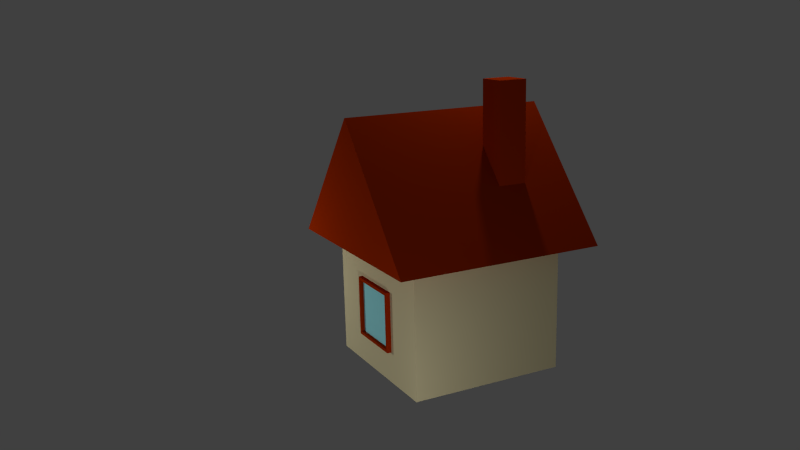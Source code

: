 # Source: littlehouse.blend  (saved by Blender 2.68.0; exported with 4.5.12 LTS)
import bpy
from mathutils import Matrix  # noqa: F401  (used for matrix-valued properties, if any)

bpy.ops.wm.read_factory_settings(use_empty=True)
scene = bpy.context.scene
scene.name = 'Scene'

# ---- collections
col_collection_1 = bpy.data.collections.new('Collection 1'); scene.collection.children.link(col_collection_1)

# ---- materials (node trees are filled in below, after node groups)
mat_roofred = bpy.data.materials.new('roofred')
mat_roofred.alpha_threshold = 0.0
mat_roofred.use_transparent_shadow = False
mat_roofred.diffuse_color = (0.4385, 0.02963, 0.0, 1.0)
mat_roofred.roughness = 0.5
mat_roofred.line_color = (0.0, 0.0, 0.0, 1.0)
mat_windowblue = bpy.data.materials.new('windowblue')
mat_windowblue.alpha_threshold = 0.0
mat_windowblue.use_transparent_shadow = False
mat_windowblue.diffuse_color = (0.3844, 0.949, 1.0, 1.0)
mat_windowblue.roughness = 0.5
mat_windowblue.line_color = (0.0, 0.0, 0.0, 1.0)
mat_houseyellow = bpy.data.materials.new('houseyellow')
mat_houseyellow.alpha_threshold = 0.0
mat_houseyellow.use_transparent_shadow = False
mat_houseyellow.diffuse_color = (0.8412, 0.7513, 0.4514, 1.0)
mat_houseyellow.roughness = 0.5
mat_houseyellow.line_color = (0.0, 0.0, 0.0, 1.0)

# ---- material node trees

# ---- world
world_world = bpy.data.worlds.new('World'); scene.world = world_world
world_world.color = (0.05088, 0.05088, 0.05088)
world_world.use_sun_shadow = False
world_world.sun_shadow_jitter_overblur = 0.0
world_world.cycles.sampling_method = 'MANUAL'
world_world.cycles.sample_map_resolution = 256

# ---- cameras
cam_camera = bpy.data.cameras.new('Camera')
cam_camera.clip_end = 100.0
cam_camera.lens = 35.0
cam_camera.sensor_width = 32.0
cam_camera.sensor_height = 18.0
cam_camera.ortho_scale = 7.314
cam_camera.dof.focus_distance = 0.0
cam_camera.dof.aperture_fstop = 128.0

# ---- lights
light_lamp_002 = bpy.data.lights.new('Lamp.002', 'POINT')
light_lamp_002.transmission_factor = 0.0
light_lamp_002.cutoff_distance = 30.0
light_lamp_002.energy = 100.0
light_lamp_002.shadow_buffer_clip_start = 1.001
light_lamp_002.shadow_soft_size = 0.1
light_lamp_002.shadow_maximum_resolution = 0.006
light_lamp_002.use_absolute_resolution = True
light_lamp_002.cycles.use_multiple_importance_sampling = False
light_lamp_001 = bpy.data.lights.new('Lamp.001', 'POINT')
light_lamp_001.transmission_factor = 0.0
light_lamp_001.cutoff_distance = 30.0
light_lamp_001.energy = 100.0
light_lamp_001.shadow_buffer_clip_start = 1.001
light_lamp_001.shadow_soft_size = 0.1
light_lamp_001.shadow_maximum_resolution = 0.006
light_lamp_001.use_absolute_resolution = True
light_lamp_001.cycles.use_multiple_importance_sampling = False
light_lamp = bpy.data.lights.new('Lamp', 'POINT')
light_lamp.transmission_factor = 0.0
light_lamp.cutoff_distance = 30.0
light_lamp.energy = 100.0
light_lamp.shadow_buffer_clip_start = 1.001
light_lamp.shadow_soft_size = 0.1
light_lamp.shadow_maximum_resolution = 0.006
light_lamp.use_absolute_resolution = True
light_lamp.cycles.use_multiple_importance_sampling = False

# ---- meshes
me_plane = bpy.data.meshes.new('Plane')
me_plane.from_pydata([(1.0, -1.0, 0.0), (-1.0, -1.0, 0.0), (1.0, 1.0, 0.0), (-1.0, 1.0, 0.0), (1.0, -1.0, -0.2499), (-1.0, -1.0, -0.2499), (1.0, 1.0, -0.2499), (-1.0, 1.0, -0.2499), (0.9, -0.9, 0.0), (-0.9, -0.9, 0.0), (0.9, 0.9, 0.0), (-0.9, 0.9, 0.0), (0.9, -0.9, 0.06126), (-0.9, -0.9, 0.06126), (0.9, 0.9, 0.06126), (-0.9, 0.9, 0.06126), (1.0, -1.0, 0.1764), (-1.0, -1.0, 0.1764), (1.0, 1.0, 0.1764), (-1.0, 1.0, 0.1764), (0.9, -0.9, 0.1764), (-0.9, -0.9, 0.1764), (0.9, 0.9, 0.1764), (-0.9, 0.9, 0.1764)], [], [(2, 0, 16, 18), (5, 4, 6, 7), (0, 2, 6, 4), (3, 1, 5, 7), (1, 0, 4, 5), (2, 3, 7, 6), (11, 10, 14, 15), (10, 11, 23, 22), (1, 3, 19, 17), (0, 1, 17, 16), (13, 15, 14, 12), (10, 8, 12, 14), (9, 11, 15, 13), (8, 9, 13, 12), (18, 16, 20, 22), (17, 19, 23, 21), (16, 17, 21, 20), (19, 18, 22, 23), (9, 8, 20, 21), (11, 9, 21, 23), (3, 2, 18, 19), (8, 10, 22, 20)])
me_plane.polygons.foreach_set('material_index', [0, 0, 0, 0, 0, 0, 0, 0, 0, 0, 1, 0, 0, 0, 0, 0, 0, 0, 0, 0, 0, 0])
me_plane.materials.append(mat_roofred)
me_plane.materials.append(mat_windowblue)
me_plane.use_remesh_preserve_volume = False
me_plane.use_remesh_preserve_attributes = False
me_plane.use_mirror_vertex_groups = False
me_plane.update()
me_cube_002 = bpy.data.meshes.new('Cube.002')
me_cube_002.from_pydata([(-1.0, -1.0, -1.0), (-1.0, 1.0, -1.0), (1.0, 1.0, -1.0), (1.0, -1.0, -1.0), (-1.0, -1.0, 1.0), (-1.0, 1.0, 1.0), (1.0, 1.0, 1.0), (1.0, -1.0, 1.0)], [], [(4, 5, 1, 0), (5, 6, 2, 1), (6, 7, 3, 2), (7, 4, 0, 3), (0, 1, 2, 3), (7, 6, 5, 4)])
me_cube_002.materials.append(mat_roofred)
me_cube_002.use_remesh_preserve_volume = False
me_cube_002.use_remesh_preserve_attributes = False
me_cube_002.use_mirror_vertex_groups = False
me_cube_002.update()
me_cube_001 = bpy.data.meshes.new('Cube.001')
me_cube_001.from_pydata([(1.334, 1.334, -1.0), (1.334, -1.334, -1.0), (-1.334, -1.334, -1.0), (-1.334, 1.334, -1.0), (-1.58e-07, 1.334, 1.0), (-1.58e-07, -1.334, 1.0)], [], [(0, 1, 2, 3), (0, 4, 5, 1), (1, 5, 2), (2, 5, 4, 3), (4, 0, 3)])
me_cube_001.materials.append(mat_roofred)
me_cube_001.use_remesh_preserve_volume = False
me_cube_001.use_remesh_preserve_attributes = False
me_cube_001.use_mirror_vertex_groups = False
me_cube_001.update()
me_cube = bpy.data.meshes.new('Cube')
me_cube.from_pydata([(1.0, 1.0, -1.0), (1.0, -1.0, -1.0), (-1.0, -1.0, -1.0), (-1.0, 1.0, -1.0), (1.0, 1.0, 1.0), (1.0, -1.0, 1.0), (-1.0, -1.0, 1.0), (-1.0, 1.0, 1.0)], [], [(0, 1, 2, 3), (4, 7, 6, 5), (0, 4, 5, 1), (1, 5, 6, 2), (2, 6, 7, 3), (4, 0, 3, 7)])
me_cube.materials.append(mat_houseyellow)
me_cube.use_remesh_preserve_volume = False
me_cube.use_remesh_preserve_attributes = False
me_cube.use_mirror_vertex_groups = False
me_cube.update()

# ---- objects
ob_lamp_002 = bpy.data.objects.new('Lamp.002', light_lamp_002)
ob_lamp_001 = bpy.data.objects.new('Lamp.001', light_lamp_001)
ob_window = bpy.data.objects.new('window', me_plane)
ob_chimney = bpy.data.objects.new('chimney', me_cube_002)
ob_roof = bpy.data.objects.new('roof', me_cube_001)
ob_walls = bpy.data.objects.new('walls', me_cube)
ob_lamp = bpy.data.objects.new('Lamp', light_lamp)
ob_camera = bpy.data.objects.new('Camera', cam_camera)

# ---- transforms, parenting, visibility, modifiers, constraints
ob_lamp_002.location = (3.894, -3.019, -0.8831)
ob_lamp_002.rotation_euler = (0.6503, 0.05522, 1.866)
ob_lamp_002.lock_rotations_4d = False
ob_lamp_002.empty_display_type = 'ARROWS'
ob_lamp_002.color = (0.0, 0.0, 0.0, 0.0)
ob_lamp_002.lineart.crease_threshold = 0.0
ob_lamp_001.location = (-2.532, -4.238, 0.3953)
ob_lamp_001.rotation_euler = (0.6503, 0.05522, 1.866)
ob_lamp_001.lock_rotations_4d = False
ob_lamp_001.empty_display_type = 'ARROWS'
ob_lamp_001.color = (0.0, 0.0, 0.0, 0.0)
ob_lamp_001.lineart.crease_threshold = 0.0
ob_window.location = (-0.005188, -1.222, -0.03482)
ob_window.rotation_euler = (1.571, 0.0, 0.0)
ob_window.scale = (0.4743, 0.4743, 0.4743)
ob_window.lineart.crease_threshold = 0.0
ob_chimney.location = (0.6653, 0.6325, 2.461)
ob_chimney.scale = (0.2267, 0.2267, 1.0)
ob_chimney.lineart.crease_threshold = 0.0
ob_roof.location = (0.0, 0.0, 2.0)
ob_roof.scale = (1.237, 1.237, 1.0)
ob_roof.lock_rotations_4d = False
ob_roof.empty_display_type = 'ARROWS'
ob_roof.lineart.crease_threshold = 0.0
ob_walls.location = (0.0, 0.0, 0.0)
ob_walls.scale = (1.237, 1.237, 1.0)
ob_walls.lock_rotations_4d = False
ob_walls.empty_display_type = 'ARROWS'
ob_walls.lineart.crease_threshold = 0.0
ob_lamp.location = (-0.3606, 1.068, 5.904)
ob_lamp.rotation_euler = (0.6503, 0.05522, 1.866)
ob_lamp.lock_rotations_4d = False
ob_lamp.empty_display_type = 'ARROWS'
ob_lamp.color = (0.0, 0.0, 0.0, 0.0)
ob_lamp.lineart.crease_threshold = 0.0
ob_camera.location = (11.45, -6.64, 4.624)
ob_camera.rotation_euler = (1.318, 0.02406, 1.093)
ob_camera.lock_rotations_4d = False
ob_camera.empty_display_type = 'ARROWS'
ob_camera.color = (0.0, 0.0, 0.0, 0.0)
ob_camera.display_type = 'WIRE'
ob_camera.lineart.crease_threshold = 0.0

# ---- collection membership
col_collection_1.objects.link(ob_lamp_002)
col_collection_1.objects.link(ob_lamp_001)
col_collection_1.objects.link(ob_window)
col_collection_1.objects.link(ob_chimney)
col_collection_1.objects.link(ob_roof)
col_collection_1.objects.link(ob_walls)
col_collection_1.objects.link(ob_lamp)
col_collection_1.objects.link(ob_camera)

# ---- scene / render settings (as saved in the file)
scene.camera = ob_camera
scene.frame_start = 1; scene.frame_end = 250; scene.frame_set(1)
scene.render.engine = 'BLENDER_EEVEE_NEXT'
scene.render.image_settings.color_mode = 'RGB'
scene.render.image_settings.compression = 90
scene.render.resolution_percentage = 50
scene.render.dither_intensity = 0.0
scene.cycles.use_denoising = False
scene.cycles.samples = 10
scene.cycles.sampling_pattern = 'TABULATED_SOBOL'
scene.cycles.light_sampling_threshold = 0.0
scene.cycles.use_adaptive_sampling = False
scene.cycles.use_light_tree = False
scene.cycles.blur_glossy = 0.0
scene.cycles.volume_bounces = 1
scene.cycles.pixel_filter_type = 'GAUSSIAN'
scene.cycles.sample_clamp_indirect = 0.0
scene.view_settings.view_transform = 'Standard'
bpy.context.view_layer.update()
